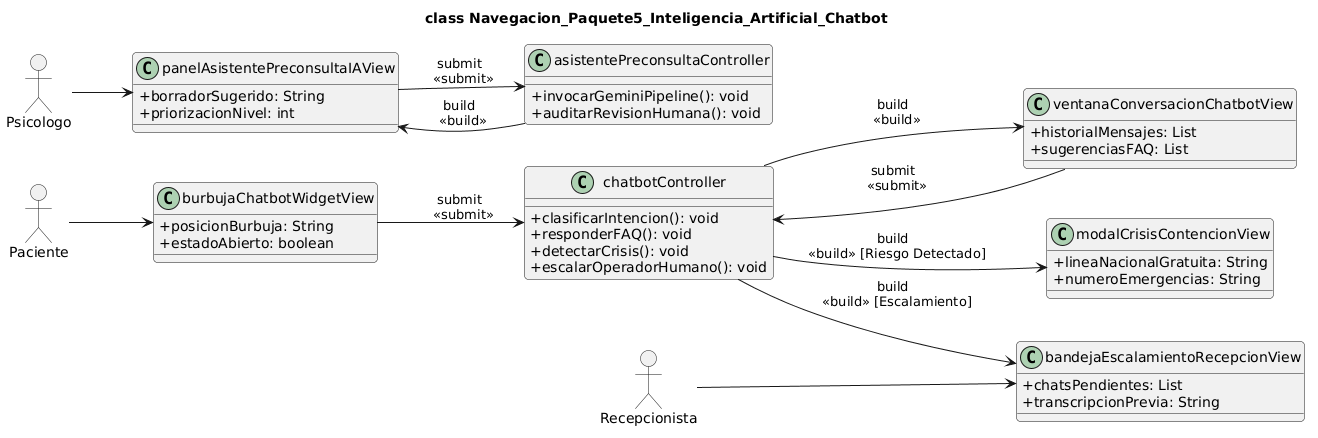

The diagram above was rendered by PlantUML. Its source (embedded in the PNG):
@startuml
allowmixing
skinparam classAttributeIconSize 0
skinparam backgroundColor #FFFFFF
skinparam roundcorner 8
skinparam defaultFontName Arial
left to right direction

title class Navegacion_Paquete5_Inteligencia_Artificial_Chatbot

actor "Paciente" as pac
actor "Psicologo" as psyc
actor "Recepcionista" as recep

class "burbujaChatbotWidgetView" as WidgetChatView {
  + posicionBurbuja: String
  + estadoAbierto: boolean
}

class "ventanaConversacionChatbotView" as VentanaChatView {
  + historialMensajes: List
  + sugerenciasFAQ: List
}

class "chatbotController" as ChatCtrl {
  + clasificarIntencion(): void
  + responderFAQ(): void
  + detectarCrisis(): void
  + escalarOperadorHumano(): void
}

class "modalCrisisContencionView" as ModalCrisisView {
  + lineaNacionalGratuita: String
  + numeroEmergencias: String
}

class "bandejaEscalamientoRecepcionView" as BandejaRecepView {
  + chatsPendientes: List
  + transcripcionPrevia: String
}

class "panelAsistentePreconsultaIAView" as PanelIAView {
  + borradorSugerido: String
  + priorizacionNivel: int
}

class "asistentePreconsultaController" as AsistenteIACtrl {
  + invocarGeminiPipeline(): void
  + auditarRevisionHumana(): void
}

pac --> WidgetChatView
WidgetChatView --> ChatCtrl : submit \n <<submit>>
ChatCtrl --> VentanaChatView : build \n <<build>>
VentanaChatView --> ChatCtrl : submit \n <<submit>>
ChatCtrl --> ModalCrisisView : build \n <<build>> [Riesgo Detectado]
ChatCtrl --> BandejaRecepView : build \n <<build>> [Escalamiento]
recep --> BandejaRecepView

psyc --> PanelIAView
PanelIAView --> AsistenteIACtrl : submit \n <<submit>>
AsistenteIACtrl --> PanelIAView : build \n <<build>>
@enduml